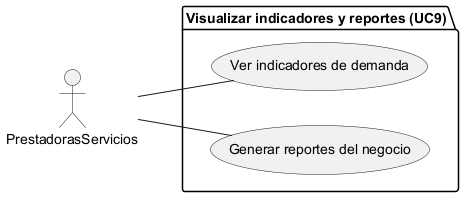

The diagram above was rendered by PlantUML. Its source (embedded in the PNG):
@startuml

left to right direction

actor PrestadorasServicios as P

package "Visualizar indicadores y reportes (UC9)" {
    usecase "Ver indicadores de demanda" as UC9_1
    usecase "Generar reportes del negocio" as UC9_2
}

P -- UC9_1
P -- UC9_2

@enduml